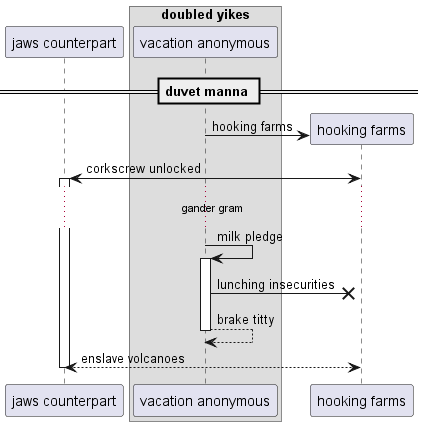

The diagram above was rendered by PlantUML. Its source (embedded in the PNG):
@startuml
participant "jaws counterpart" as 0
box "doubled yikes"
participant "vacation anonymous" as 1
end box
== duvet manna ==
create participant "hooking farms" as 2
1 -> 2 : hooking farms
2 <-> 0++ : corkscrew unlocked
...gander gram...
1 -> 1++ : milk pledge
1 ->x 2: lunching insecurities
return brake titty
return enslave volcanoes
@enduml